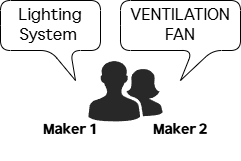

The diagram above was exported from draw.io. Its source (the exported page's mxGraphModel, read from the mxfile embedded in the PNG):
<mxGraphModel dx="1554" dy="807" grid="1" gridSize="10" guides="1" tooltips="1" connect="1" arrows="1" fold="1" page="1" pageScale="1" pageWidth="827" pageHeight="1169" math="0" shadow="0">
  <root>
    <mxCell id="0" />
    <mxCell id="1" parent="0" />
    <mxCell id="VnbdSQPpadwQGa1nHQ-I-4" value="&lt;font style=&quot;font-size: 14px;&quot; face=&quot;HD현대체 Bold&quot;&gt;Maker 1&lt;/font&gt;" style="rounded=0;whiteSpace=wrap;html=1;strokeColor=none;" vertex="1" parent="1">
      <mxGeometry x="30" y="230" width="120" height="60" as="geometry" />
    </mxCell>
    <mxCell id="VnbdSQPpadwQGa1nHQ-I-5" value="&lt;font style=&quot;font-size: 14px;&quot; face=&quot;HD현대체 Bold&quot;&gt;Maker 2&lt;/font&gt;" style="rounded=0;whiteSpace=wrap;html=1;strokeColor=none;" vertex="1" parent="1">
      <mxGeometry x="140" y="230" width="120" height="60" as="geometry" />
    </mxCell>
    <mxCell id="VnbdSQPpadwQGa1nHQ-I-2" value="" style="verticalLabelPosition=bottom;sketch=0;html=1;fillColor=#282828;strokeColor=none;verticalAlign=top;pointerEvents=1;align=center;shape=mxgraph.cisco_safe.people_places_things_icons.icon2;" vertex="1" parent="1">
      <mxGeometry x="107.8" y="190" width="74.39" height="61" as="geometry" />
    </mxCell>
    <mxCell id="VnbdSQPpadwQGa1nHQ-I-3" value="&lt;span style=&quot;&quot; lang=&quot;EN-US&quot;&gt;&lt;font face=&quot;HD현대체 Medium&quot; style=&quot;font-size: 16px;&quot;&gt;VENTILATION&lt;br&gt;FAN&lt;/font&gt;&lt;/span&gt;" style="shape=callout;whiteSpace=wrap;html=1;perimeter=calloutPerimeter;rounded=1;size=30;position=0.6;" vertex="1" parent="1">
      <mxGeometry x="140" y="130" width="120" height="80" as="geometry" />
    </mxCell>
    <mxCell id="VnbdSQPpadwQGa1nHQ-I-6" value="&lt;font face=&quot;HD현대체 Medium&quot; style=&quot;font-size: 16px;&quot;&gt;Lighting System&amp;nbsp;&lt;/font&gt;" style="shape=callout;whiteSpace=wrap;html=1;perimeter=calloutPerimeter;rounded=1;direction=east;position2=0.75;" vertex="1" parent="1">
      <mxGeometry x="20" y="130" width="100" height="80" as="geometry" />
    </mxCell>
  </root>
</mxGraphModel>